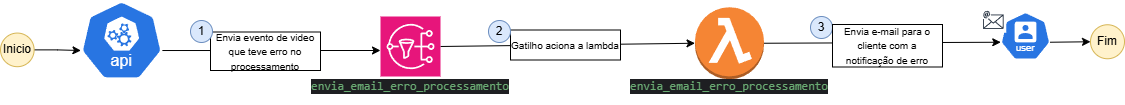

The diagram above was exported from draw.io. Its source (the exported page's mxGraphModel, read from the mxfile embedded in the PNG):
<mxGraphModel dx="1268" dy="382" grid="1" gridSize="10" guides="1" tooltips="1" connect="1" arrows="1" fold="1" page="1" pageScale="1" pageWidth="2339" pageHeight="3300" math="0" shadow="0">
  <root>
    <mxCell id="0" />
    <mxCell id="1" parent="0" />
    <mxCell id="KttO9JMjOUYQqbDhKVUS-76" value="" style="endArrow=classic;html=1;rounded=0;exitX=1;exitY=0.5;exitDx=0;exitDy=0;exitPerimeter=0;entryX=0.005;entryY=0.63;entryDx=0;entryDy=0;entryPerimeter=0;" edge="1" parent="1" source="KttO9JMjOUYQqbDhKVUS-4" target="KttO9JMjOUYQqbDhKVUS-67">
      <mxGeometry width="50" height="50" relative="1" as="geometry">
        <mxPoint x="1130" y="840" as="sourcePoint" />
        <mxPoint x="1180" y="790" as="targetPoint" />
      </mxGeometry>
    </mxCell>
    <mxCell id="KttO9JMjOUYQqbDhKVUS-70" value="" style="endArrow=classic;html=1;rounded=0;exitX=1;exitY=0.5;exitDx=0;exitDy=0;exitPerimeter=0;entryX=0;entryY=0.5;entryDx=0;entryDy=0;entryPerimeter=0;" edge="1" parent="1" source="KttO9JMjOUYQqbDhKVUS-64" target="KttO9JMjOUYQqbDhKVUS-4">
      <mxGeometry width="50" height="50" relative="1" as="geometry">
        <mxPoint x="690" y="880" as="sourcePoint" />
        <mxPoint x="740" y="830" as="targetPoint" />
      </mxGeometry>
    </mxCell>
    <mxCell id="KttO9JMjOUYQqbDhKVUS-3" value="" style="group" vertex="1" connectable="0" parent="1">
      <mxGeometry x="844.5" y="677.5" width="69" height="97" as="geometry" />
    </mxCell>
    <mxCell id="KttO9JMjOUYQqbDhKVUS-4" value="" style="outlineConnect=0;dashed=0;verticalLabelPosition=bottom;verticalAlign=top;align=center;html=1;shape=mxgraph.aws3.lambda_function;fillColor=#F58534;gradientColor=none;" vertex="1" parent="KttO9JMjOUYQqbDhKVUS-3">
      <mxGeometry y="3.25" width="69" height="72" as="geometry" />
    </mxCell>
    <mxCell id="KttO9JMjOUYQqbDhKVUS-5" value="&lt;div style=&quot;background-color: rgb(30, 31, 34); color: rgb(188, 190, 196);&quot;&gt;&lt;pre style=&quot;font-family:'JetBrains Mono',monospace;font-size:9,8pt;&quot;&gt;&lt;div&gt;&lt;pre style=&quot;font-family:'JetBrains Mono',monospace;font-size:9,8pt;&quot;&gt;&lt;span style=&quot;color:#6aab73;&quot;&gt;envia_email_erro_processamento&lt;/span&gt;&lt;/pre&gt;&lt;/div&gt;&lt;/pre&gt;&lt;/div&gt;" style="text;html=1;align=center;verticalAlign=middle;whiteSpace=wrap;rounded=0;" vertex="1" parent="KttO9JMjOUYQqbDhKVUS-3">
      <mxGeometry x="4.5" y="67" width="60" height="30" as="geometry" />
    </mxCell>
    <mxCell id="KttO9JMjOUYQqbDhKVUS-10" value="" style="aspect=fixed;sketch=0;html=1;dashed=0;whitespace=wrap;verticalLabelPosition=bottom;verticalAlign=top;fillColor=#2875E2;strokeColor=#ffffff;points=[[0.005,0.63,0],[0.1,0.2,0],[0.9,0.2,0],[0.5,0,0],[0.995,0.63,0],[0.72,0.99,0],[0.5,1,0],[0.28,0.99,0]];shape=mxgraph.kubernetes.icon2;kubernetesLabel=1;prIcon=api" vertex="1" parent="1">
      <mxGeometry x="230" y="674.25" width="82.29" height="79" as="geometry" />
    </mxCell>
    <mxCell id="KttO9JMjOUYQqbDhKVUS-16" value="" style="endArrow=classic;html=1;rounded=0;exitX=0.995;exitY=0.63;exitDx=0;exitDy=0;exitPerimeter=0;entryX=0;entryY=0.5;entryDx=0;entryDy=0;entryPerimeter=0;" edge="1" parent="1" source="KttO9JMjOUYQqbDhKVUS-10">
      <mxGeometry width="50" height="50" relative="1" as="geometry">
        <mxPoint x="440" y="790" as="sourcePoint" />
        <mxPoint x="530" y="724" as="targetPoint" />
      </mxGeometry>
    </mxCell>
    <mxCell id="KttO9JMjOUYQqbDhKVUS-17" value="" style="group" vertex="1" connectable="0" parent="1">
      <mxGeometry x="340" y="694" width="130" height="50" as="geometry" />
    </mxCell>
    <mxCell id="KttO9JMjOUYQqbDhKVUS-18" value="&lt;font style=&quot;font-size: 10px;&quot;&gt;Envia evento de video que teve erro no processamento&lt;/font&gt;" style="rounded=0;whiteSpace=wrap;html=1;" vertex="1" parent="KttO9JMjOUYQqbDhKVUS-17">
      <mxGeometry x="20" y="11.5" width="110" height="38.5" as="geometry" />
    </mxCell>
    <mxCell id="KttO9JMjOUYQqbDhKVUS-19" value="1" style="ellipse;whiteSpace=wrap;html=1;aspect=fixed;fillColor=#dae8fc;strokeColor=#6c8ebf;" vertex="1" parent="KttO9JMjOUYQqbDhKVUS-17">
      <mxGeometry width="22" height="22" as="geometry" />
    </mxCell>
    <mxCell id="KttO9JMjOUYQqbDhKVUS-21" value="" style="group" vertex="1" connectable="0" parent="1">
      <mxGeometry x="638" y="694" width="132" height="39.5" as="geometry" />
    </mxCell>
    <mxCell id="KttO9JMjOUYQqbDhKVUS-22" value="&lt;span style=&quot;font-size: 10px;&quot;&gt;Gatilho aciona a lambda&lt;/span&gt;" style="rounded=0;whiteSpace=wrap;html=1;" vertex="1" parent="KttO9JMjOUYQqbDhKVUS-21">
      <mxGeometry x="22" y="9.5" width="110" height="30" as="geometry" />
    </mxCell>
    <mxCell id="KttO9JMjOUYQqbDhKVUS-23" value="2" style="ellipse;whiteSpace=wrap;html=1;aspect=fixed;fillColor=#dae8fc;strokeColor=#6c8ebf;" vertex="1" parent="KttO9JMjOUYQqbDhKVUS-21">
      <mxGeometry width="22" height="22" as="geometry" />
    </mxCell>
    <mxCell id="KttO9JMjOUYQqbDhKVUS-24" value="" style="group" vertex="1" connectable="0" parent="1">
      <mxGeometry x="960" y="690" width="132" height="50.5" as="geometry" />
    </mxCell>
    <mxCell id="KttO9JMjOUYQqbDhKVUS-25" value="3" style="ellipse;whiteSpace=wrap;html=1;aspect=fixed;fillColor=#dae8fc;strokeColor=#6c8ebf;" vertex="1" parent="KttO9JMjOUYQqbDhKVUS-24">
      <mxGeometry width="22" height="22" as="geometry" />
    </mxCell>
    <mxCell id="KttO9JMjOUYQqbDhKVUS-26" value="&lt;font style=&quot;font-size: 10px;&quot;&gt;Envia e-mail para o cliente com a notificação de erro&lt;/font&gt;" style="rounded=0;whiteSpace=wrap;html=1;" vertex="1" parent="KttO9JMjOUYQqbDhKVUS-24">
      <mxGeometry x="22" y="8" width="110" height="42.5" as="geometry" />
    </mxCell>
    <mxCell id="KttO9JMjOUYQqbDhKVUS-58" value="" style="edgeStyle=orthogonalEdgeStyle;rounded=0;orthogonalLoop=1;jettySize=auto;html=1;entryX=0.005;entryY=0.63;entryDx=0;entryDy=0;entryPerimeter=0;" edge="1" parent="1" source="KttO9JMjOUYQqbDhKVUS-59" target="KttO9JMjOUYQqbDhKVUS-10">
      <mxGeometry relative="1" as="geometry" />
    </mxCell>
    <mxCell id="KttO9JMjOUYQqbDhKVUS-59" value="Inicio" style="ellipse;whiteSpace=wrap;html=1;aspect=fixed;fillColor=#fff2cc;strokeColor=#d6b656;" vertex="1" parent="1">
      <mxGeometry x="150" y="706.5600000000001" width="33.63" height="33.63" as="geometry" />
    </mxCell>
    <mxCell id="KttO9JMjOUYQqbDhKVUS-60" value="Fim" style="ellipse;whiteSpace=wrap;html=1;aspect=fixed;fillColor=#fff2cc;strokeColor=#d6b656;" vertex="1" parent="1">
      <mxGeometry x="1240" y="698.25" width="34" height="34" as="geometry" />
    </mxCell>
    <mxCell id="KttO9JMjOUYQqbDhKVUS-64" value="" style="sketch=0;points=[[0,0,0],[0.25,0,0],[0.5,0,0],[0.75,0,0],[1,0,0],[0,1,0],[0.25,1,0],[0.5,1,0],[0.75,1,0],[1,1,0],[0,0.25,0],[0,0.5,0],[0,0.75,0],[1,0.25,0],[1,0.5,0],[1,0.75,0]];outlineConnect=0;fontColor=#232F3E;fillColor=#E7157B;strokeColor=#ffffff;dashed=0;verticalLabelPosition=bottom;verticalAlign=top;align=center;html=1;fontSize=12;fontStyle=0;aspect=fixed;shape=mxgraph.aws4.resourceIcon;resIcon=mxgraph.aws4.sns;" vertex="1" parent="1">
      <mxGeometry x="530" y="690" width="60" height="60" as="geometry" />
    </mxCell>
    <mxCell id="KttO9JMjOUYQqbDhKVUS-65" value="&lt;div style=&quot;background-color: rgb(30, 31, 34); color: rgb(188, 190, 196);&quot;&gt;&lt;pre style=&quot;font-family:'JetBrains Mono',monospace;font-size:9,8pt;&quot;&gt;&lt;div&gt;&lt;pre style=&quot;font-family:'JetBrains Mono',monospace;font-size:9,8pt;&quot;&gt;&lt;span style=&quot;color:#6aab73;&quot;&gt;envia_email_erro_processamento&lt;/span&gt;&lt;/pre&gt;&lt;/div&gt;&lt;/pre&gt;&lt;/div&gt;" style="text;html=1;align=center;verticalAlign=middle;whiteSpace=wrap;rounded=0;" vertex="1" parent="1">
      <mxGeometry x="530" y="744.5" width="60" height="30" as="geometry" />
    </mxCell>
    <mxCell id="KttO9JMjOUYQqbDhKVUS-75" value="" style="group" vertex="1" connectable="0" parent="1">
      <mxGeometry x="1130" y="680.5" width="70" height="53" as="geometry" />
    </mxCell>
    <mxCell id="KttO9JMjOUYQqbDhKVUS-67" value="" style="aspect=fixed;sketch=0;html=1;dashed=0;whitespace=wrap;verticalLabelPosition=bottom;verticalAlign=top;fillColor=#2875E2;strokeColor=#ffffff;points=[[0.005,0.63,0],[0.1,0.2,0],[0.9,0.2,0],[0.5,0,0],[0.995,0.63,0],[0.72,0.99,0],[0.5,1,0],[0.28,0.99,0]];shape=mxgraph.kubernetes.icon2;kubernetesLabel=1;prIcon=user" vertex="1" parent="KttO9JMjOUYQqbDhKVUS-75">
      <mxGeometry x="20" y="5" width="50" height="48" as="geometry" />
    </mxCell>
    <mxCell id="KttO9JMjOUYQqbDhKVUS-68" value="" style="sketch=0;outlineConnect=0;fontColor=#232F3E;gradientColor=none;strokeColor=#232F3E;fillColor=#ffffff;dashed=0;verticalLabelPosition=bottom;verticalAlign=top;align=center;html=1;fontSize=12;fontStyle=0;aspect=fixed;shape=mxgraph.aws4.resourceIcon;resIcon=mxgraph.aws4.email;" vertex="1" parent="KttO9JMjOUYQqbDhKVUS-75">
      <mxGeometry width="25.75" height="25.75" as="geometry" />
    </mxCell>
    <mxCell id="KttO9JMjOUYQqbDhKVUS-78" value="" style="endArrow=classic;html=1;rounded=0;exitX=0.995;exitY=0.63;exitDx=0;exitDy=0;exitPerimeter=0;entryX=0;entryY=0.5;entryDx=0;entryDy=0;" edge="1" parent="1" source="KttO9JMjOUYQqbDhKVUS-67" target="KttO9JMjOUYQqbDhKVUS-60">
      <mxGeometry width="50" height="50" relative="1" as="geometry">
        <mxPoint x="1220" y="790" as="sourcePoint" />
        <mxPoint x="1270" y="740" as="targetPoint" />
      </mxGeometry>
    </mxCell>
  </root>
</mxGraphModel>